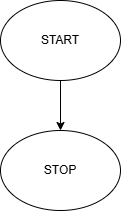

The diagram above was exported from draw.io. Its source (the exported page's mxGraphModel, read from the mxfile embedded in the PNG):
<mxGraphModel dx="786" dy="459" grid="1" gridSize="10" guides="1" tooltips="1" connect="1" arrows="1" fold="1" page="1" pageScale="1" pageWidth="827" pageHeight="1169" math="0" shadow="0">
  <root>
    <mxCell id="0" />
    <mxCell id="1" parent="0" />
    <mxCell id="aPLuBT_ExYCV9sJ4dAhq-5" parent="1" style="ellipse;whiteSpace=wrap;html=1;" value="STOP" vertex="1">
      <mxGeometry height="80" width="120" x="100" y="200" as="geometry" />
    </mxCell>
    <mxCell id="aPLuBT_ExYCV9sJ4dAhq-7" edge="1" parent="1" source="aPLuBT_ExYCV9sJ4dAhq-6" style="edgeStyle=orthogonalEdgeStyle;rounded=0;orthogonalLoop=1;jettySize=auto;html=1;" target="aPLuBT_ExYCV9sJ4dAhq-5" value="">
      <mxGeometry relative="1" as="geometry" />
    </mxCell>
    <mxCell id="aPLuBT_ExYCV9sJ4dAhq-6" parent="1" style="ellipse;whiteSpace=wrap;html=1;" value="START" vertex="1">
      <mxGeometry height="80" width="120" x="100" y="70" as="geometry" />
    </mxCell>
  </root>
</mxGraphModel>